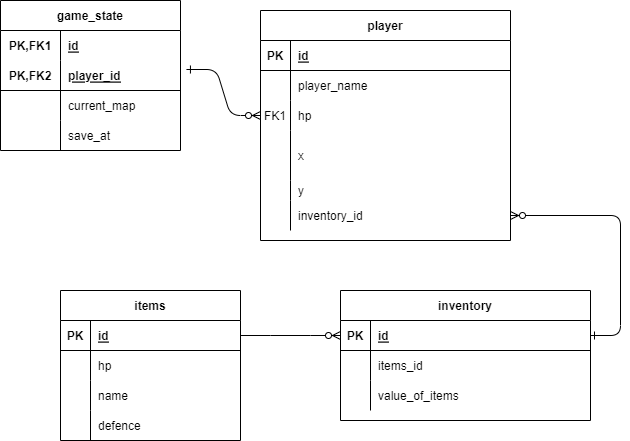

The diagram above was exported from draw.io. Its source (the exported page's mxGraphModel, read from the mxfile embedded in the PNG):
<mxGraphModel dx="1434" dy="764" grid="1" gridSize="10" guides="1" tooltips="1" connect="1" arrows="1" fold="1" page="1" pageScale="1" pageWidth="850" pageHeight="1100" background="#FFFFFF" math="0" shadow="0" extFonts="Permanent Marker^https://fonts.googleapis.com/css?family=Permanent+Marker">
  <root>
    <mxCell id="0" />
    <mxCell id="1" parent="0" />
    <mxCell id="C-vyLk0tnHw3VtMMgP7b-1" value="" style="edgeStyle=entityRelationEdgeStyle;endArrow=ERzeroToMany;startArrow=ERone;endFill=1;startFill=0;entryX=1;entryY=0.5;entryDx=0;entryDy=0;" parent="1" source="C-vyLk0tnHw3VtMMgP7b-24" target="C-vyLk0tnHw3VtMMgP7b-20" edge="1">
      <mxGeometry width="100" height="100" relative="1" as="geometry">
        <mxPoint x="340" y="720" as="sourcePoint" />
        <mxPoint x="405" y="155" as="targetPoint" />
      </mxGeometry>
    </mxCell>
    <mxCell id="C-vyLk0tnHw3VtMMgP7b-12" value="" style="edgeStyle=entityRelationEdgeStyle;endArrow=ERzeroToMany;startArrow=ERone;endFill=1;startFill=0;exitX=1.033;exitY=0.3;exitDx=0;exitDy=0;exitPerimeter=0;" parent="1" source="P3z6Y5eF0iBOpSEPoPJu-34" target="C-vyLk0tnHw3VtMMgP7b-17" edge="1">
      <mxGeometry width="100" height="100" relative="1" as="geometry">
        <mxPoint x="655" y="110" as="sourcePoint" />
        <mxPoint x="460" y="205" as="targetPoint" />
      </mxGeometry>
    </mxCell>
    <mxCell id="C-vyLk0tnHw3VtMMgP7b-13" value="player" style="shape=table;startSize=30;container=1;collapsible=1;childLayout=tableLayout;fixedRows=1;rowLines=0;fontStyle=1;align=center;resizeLast=1;" parent="1" vertex="1">
      <mxGeometry x="280" y="40" width="250" height="230" as="geometry" />
    </mxCell>
    <mxCell id="C-vyLk0tnHw3VtMMgP7b-14" value="" style="shape=partialRectangle;collapsible=0;dropTarget=0;pointerEvents=0;fillColor=none;points=[[0,0.5],[1,0.5]];portConstraint=eastwest;top=0;left=0;right=0;bottom=1;" parent="C-vyLk0tnHw3VtMMgP7b-13" vertex="1">
      <mxGeometry y="30" width="250" height="30" as="geometry" />
    </mxCell>
    <mxCell id="C-vyLk0tnHw3VtMMgP7b-15" value="PK" style="shape=partialRectangle;overflow=hidden;connectable=0;fillColor=none;top=0;left=0;bottom=0;right=0;fontStyle=1;" parent="C-vyLk0tnHw3VtMMgP7b-14" vertex="1">
      <mxGeometry width="30" height="30" as="geometry">
        <mxRectangle width="30" height="30" as="alternateBounds" />
      </mxGeometry>
    </mxCell>
    <mxCell id="C-vyLk0tnHw3VtMMgP7b-16" value="id" style="shape=partialRectangle;overflow=hidden;connectable=0;fillColor=none;top=0;left=0;bottom=0;right=0;align=left;spacingLeft=6;fontStyle=5;" parent="C-vyLk0tnHw3VtMMgP7b-14" vertex="1">
      <mxGeometry x="30" width="220" height="30" as="geometry">
        <mxRectangle width="220" height="30" as="alternateBounds" />
      </mxGeometry>
    </mxCell>
    <mxCell id="P3z6Y5eF0iBOpSEPoPJu-65" value="" style="shape=tableRow;horizontal=0;startSize=0;swimlaneHead=0;swimlaneBody=0;fillColor=none;collapsible=0;dropTarget=0;points=[[0,0.5],[1,0.5]];portConstraint=eastwest;top=0;left=0;right=0;bottom=0;" parent="C-vyLk0tnHw3VtMMgP7b-13" vertex="1">
      <mxGeometry y="60" width="250" height="30" as="geometry" />
    </mxCell>
    <mxCell id="P3z6Y5eF0iBOpSEPoPJu-66" value="" style="shape=partialRectangle;connectable=0;fillColor=none;top=0;left=0;bottom=0;right=0;editable=1;overflow=hidden;" parent="P3z6Y5eF0iBOpSEPoPJu-65" vertex="1">
      <mxGeometry width="30" height="30" as="geometry">
        <mxRectangle width="30" height="30" as="alternateBounds" />
      </mxGeometry>
    </mxCell>
    <mxCell id="P3z6Y5eF0iBOpSEPoPJu-67" value="player_name" style="shape=partialRectangle;connectable=0;fillColor=none;top=0;left=0;bottom=0;right=0;align=left;spacingLeft=6;overflow=hidden;" parent="P3z6Y5eF0iBOpSEPoPJu-65" vertex="1">
      <mxGeometry x="30" width="220" height="30" as="geometry">
        <mxRectangle width="220" height="30" as="alternateBounds" />
      </mxGeometry>
    </mxCell>
    <mxCell id="C-vyLk0tnHw3VtMMgP7b-17" value="" style="shape=partialRectangle;collapsible=0;dropTarget=0;pointerEvents=0;fillColor=none;points=[[0,0.5],[1,0.5]];portConstraint=eastwest;top=0;left=0;right=0;bottom=0;" parent="C-vyLk0tnHw3VtMMgP7b-13" vertex="1">
      <mxGeometry y="90" width="250" height="30" as="geometry" />
    </mxCell>
    <mxCell id="C-vyLk0tnHw3VtMMgP7b-18" value="FK1" style="shape=partialRectangle;overflow=hidden;connectable=0;fillColor=none;top=0;left=0;bottom=0;right=0;" parent="C-vyLk0tnHw3VtMMgP7b-17" vertex="1">
      <mxGeometry width="30" height="30" as="geometry">
        <mxRectangle width="30" height="30" as="alternateBounds" />
      </mxGeometry>
    </mxCell>
    <mxCell id="C-vyLk0tnHw3VtMMgP7b-19" value="hp" style="shape=partialRectangle;overflow=hidden;connectable=0;fillColor=none;top=0;left=0;bottom=0;right=0;align=left;spacingLeft=6;" parent="C-vyLk0tnHw3VtMMgP7b-17" vertex="1">
      <mxGeometry x="30" width="220" height="30" as="geometry">
        <mxRectangle width="220" height="30" as="alternateBounds" />
      </mxGeometry>
    </mxCell>
    <mxCell id="P3z6Y5eF0iBOpSEPoPJu-69" value="" style="shape=tableRow;horizontal=0;startSize=0;swimlaneHead=0;swimlaneBody=0;fillColor=none;collapsible=0;dropTarget=0;points=[[0,0.5],[1,0.5]];portConstraint=eastwest;top=0;left=0;right=0;bottom=0;" parent="C-vyLk0tnHw3VtMMgP7b-13" vertex="1">
      <mxGeometry y="120" width="250" height="50" as="geometry" />
    </mxCell>
    <mxCell id="P3z6Y5eF0iBOpSEPoPJu-70" value="" style="shape=partialRectangle;connectable=0;fillColor=none;top=0;left=0;bottom=0;right=0;editable=1;overflow=hidden;" parent="P3z6Y5eF0iBOpSEPoPJu-69" vertex="1">
      <mxGeometry width="30" height="50" as="geometry">
        <mxRectangle width="30" height="50" as="alternateBounds" />
      </mxGeometry>
    </mxCell>
    <mxCell id="P3z6Y5eF0iBOpSEPoPJu-71" value="x" style="shape=partialRectangle;connectable=0;fillColor=none;top=0;left=0;bottom=0;right=0;align=left;spacingLeft=6;overflow=hidden;" parent="P3z6Y5eF0iBOpSEPoPJu-69" vertex="1">
      <mxGeometry x="30" width="220" height="50" as="geometry">
        <mxRectangle width="220" height="50" as="alternateBounds" />
      </mxGeometry>
    </mxCell>
    <mxCell id="P3z6Y5eF0iBOpSEPoPJu-73" value="" style="shape=tableRow;horizontal=0;startSize=0;swimlaneHead=0;swimlaneBody=0;fillColor=none;collapsible=0;dropTarget=0;points=[[0,0.5],[1,0.5]];portConstraint=eastwest;top=0;left=0;right=0;bottom=0;" parent="C-vyLk0tnHw3VtMMgP7b-13" vertex="1">
      <mxGeometry y="170" width="250" height="20" as="geometry" />
    </mxCell>
    <mxCell id="P3z6Y5eF0iBOpSEPoPJu-74" value="" style="shape=partialRectangle;connectable=0;fillColor=none;top=0;left=0;bottom=0;right=0;editable=1;overflow=hidden;" parent="P3z6Y5eF0iBOpSEPoPJu-73" vertex="1">
      <mxGeometry width="30" height="20" as="geometry">
        <mxRectangle width="30" height="20" as="alternateBounds" />
      </mxGeometry>
    </mxCell>
    <mxCell id="P3z6Y5eF0iBOpSEPoPJu-75" value="y" style="shape=partialRectangle;connectable=0;fillColor=none;top=0;left=0;bottom=0;right=0;align=left;spacingLeft=6;overflow=hidden;" parent="P3z6Y5eF0iBOpSEPoPJu-73" vertex="1">
      <mxGeometry x="30" width="220" height="20" as="geometry">
        <mxRectangle width="220" height="20" as="alternateBounds" />
      </mxGeometry>
    </mxCell>
    <mxCell id="C-vyLk0tnHw3VtMMgP7b-20" value="" style="shape=partialRectangle;collapsible=0;dropTarget=0;pointerEvents=0;fillColor=none;points=[[0,0.5],[1,0.5]];portConstraint=eastwest;top=0;left=0;right=0;bottom=0;" parent="C-vyLk0tnHw3VtMMgP7b-13" vertex="1">
      <mxGeometry y="190" width="250" height="30" as="geometry" />
    </mxCell>
    <mxCell id="C-vyLk0tnHw3VtMMgP7b-21" value="" style="shape=partialRectangle;overflow=hidden;connectable=0;fillColor=none;top=0;left=0;bottom=0;right=0;" parent="C-vyLk0tnHw3VtMMgP7b-20" vertex="1">
      <mxGeometry width="30" height="30" as="geometry">
        <mxRectangle width="30" height="30" as="alternateBounds" />
      </mxGeometry>
    </mxCell>
    <mxCell id="C-vyLk0tnHw3VtMMgP7b-22" value="inventory_id" style="shape=partialRectangle;overflow=hidden;connectable=0;fillColor=none;top=0;left=0;bottom=0;right=0;align=left;spacingLeft=6;" parent="C-vyLk0tnHw3VtMMgP7b-20" vertex="1">
      <mxGeometry x="30" width="220" height="30" as="geometry">
        <mxRectangle width="220" height="30" as="alternateBounds" />
      </mxGeometry>
    </mxCell>
    <mxCell id="C-vyLk0tnHw3VtMMgP7b-23" value="inventory" style="shape=table;startSize=30;container=1;collapsible=1;childLayout=tableLayout;fixedRows=1;rowLines=0;fontStyle=1;align=center;resizeLast=1;" parent="1" vertex="1">
      <mxGeometry x="360" y="320" width="250" height="130" as="geometry" />
    </mxCell>
    <mxCell id="C-vyLk0tnHw3VtMMgP7b-24" value="" style="shape=partialRectangle;collapsible=0;dropTarget=0;pointerEvents=0;fillColor=none;points=[[0,0.5],[1,0.5]];portConstraint=eastwest;top=0;left=0;right=0;bottom=1;" parent="C-vyLk0tnHw3VtMMgP7b-23" vertex="1">
      <mxGeometry y="30" width="250" height="30" as="geometry" />
    </mxCell>
    <mxCell id="C-vyLk0tnHw3VtMMgP7b-25" value="PK" style="shape=partialRectangle;overflow=hidden;connectable=0;fillColor=none;top=0;left=0;bottom=0;right=0;fontStyle=1;" parent="C-vyLk0tnHw3VtMMgP7b-24" vertex="1">
      <mxGeometry width="30" height="30" as="geometry">
        <mxRectangle width="30" height="30" as="alternateBounds" />
      </mxGeometry>
    </mxCell>
    <mxCell id="C-vyLk0tnHw3VtMMgP7b-26" value="id" style="shape=partialRectangle;overflow=hidden;connectable=0;fillColor=none;top=0;left=0;bottom=0;right=0;align=left;spacingLeft=6;fontStyle=5;" parent="C-vyLk0tnHw3VtMMgP7b-24" vertex="1">
      <mxGeometry x="30" width="220" height="30" as="geometry">
        <mxRectangle width="220" height="30" as="alternateBounds" />
      </mxGeometry>
    </mxCell>
    <mxCell id="C-vyLk0tnHw3VtMMgP7b-27" value="" style="shape=partialRectangle;collapsible=0;dropTarget=0;pointerEvents=0;fillColor=none;points=[[0,0.5],[1,0.5]];portConstraint=eastwest;top=0;left=0;right=0;bottom=0;" parent="C-vyLk0tnHw3VtMMgP7b-23" vertex="1">
      <mxGeometry y="60" width="250" height="30" as="geometry" />
    </mxCell>
    <mxCell id="C-vyLk0tnHw3VtMMgP7b-28" value="" style="shape=partialRectangle;overflow=hidden;connectable=0;fillColor=none;top=0;left=0;bottom=0;right=0;" parent="C-vyLk0tnHw3VtMMgP7b-27" vertex="1">
      <mxGeometry width="30" height="30" as="geometry">
        <mxRectangle width="30" height="30" as="alternateBounds" />
      </mxGeometry>
    </mxCell>
    <mxCell id="C-vyLk0tnHw3VtMMgP7b-29" value="items_id" style="shape=partialRectangle;overflow=hidden;connectable=0;fillColor=none;top=0;left=0;bottom=0;right=0;align=left;spacingLeft=6;" parent="C-vyLk0tnHw3VtMMgP7b-27" vertex="1">
      <mxGeometry x="30" width="220" height="30" as="geometry">
        <mxRectangle width="220" height="30" as="alternateBounds" />
      </mxGeometry>
    </mxCell>
    <mxCell id="P3z6Y5eF0iBOpSEPoPJu-95" value="" style="shape=tableRow;horizontal=0;startSize=0;swimlaneHead=0;swimlaneBody=0;fillColor=none;collapsible=0;dropTarget=0;points=[[0,0.5],[1,0.5]];portConstraint=eastwest;top=0;left=0;right=0;bottom=0;" parent="C-vyLk0tnHw3VtMMgP7b-23" vertex="1">
      <mxGeometry y="90" width="250" height="30" as="geometry" />
    </mxCell>
    <mxCell id="P3z6Y5eF0iBOpSEPoPJu-96" value="" style="shape=partialRectangle;connectable=0;fillColor=none;top=0;left=0;bottom=0;right=0;editable=1;overflow=hidden;" parent="P3z6Y5eF0iBOpSEPoPJu-95" vertex="1">
      <mxGeometry width="30" height="30" as="geometry">
        <mxRectangle width="30" height="30" as="alternateBounds" />
      </mxGeometry>
    </mxCell>
    <mxCell id="P3z6Y5eF0iBOpSEPoPJu-97" value="value_of_items" style="shape=partialRectangle;connectable=0;fillColor=none;top=0;left=0;bottom=0;right=0;align=left;spacingLeft=6;overflow=hidden;" parent="P3z6Y5eF0iBOpSEPoPJu-95" vertex="1">
      <mxGeometry x="30" width="220" height="30" as="geometry">
        <mxRectangle width="220" height="30" as="alternateBounds" />
      </mxGeometry>
    </mxCell>
    <mxCell id="P3z6Y5eF0iBOpSEPoPJu-30" value="game_state" style="shape=table;startSize=30;container=1;collapsible=1;childLayout=tableLayout;fixedRows=1;rowLines=0;fontStyle=1;align=center;resizeLast=1;" parent="1" vertex="1">
      <mxGeometry x="20" y="30" width="180" height="150" as="geometry" />
    </mxCell>
    <mxCell id="P3z6Y5eF0iBOpSEPoPJu-31" value="" style="shape=tableRow;horizontal=0;startSize=0;swimlaneHead=0;swimlaneBody=0;fillColor=none;collapsible=0;dropTarget=0;points=[[0,0.5],[1,0.5]];portConstraint=eastwest;top=0;left=0;right=0;bottom=0;" parent="P3z6Y5eF0iBOpSEPoPJu-30" vertex="1">
      <mxGeometry y="30" width="180" height="30" as="geometry" />
    </mxCell>
    <mxCell id="P3z6Y5eF0iBOpSEPoPJu-32" value="PK,FK1" style="shape=partialRectangle;connectable=0;fillColor=none;top=0;left=0;bottom=0;right=0;fontStyle=1;overflow=hidden;" parent="P3z6Y5eF0iBOpSEPoPJu-31" vertex="1">
      <mxGeometry width="60" height="30" as="geometry">
        <mxRectangle width="60" height="30" as="alternateBounds" />
      </mxGeometry>
    </mxCell>
    <mxCell id="P3z6Y5eF0iBOpSEPoPJu-33" value="id" style="shape=partialRectangle;connectable=0;fillColor=none;top=0;left=0;bottom=0;right=0;align=left;spacingLeft=6;fontStyle=5;overflow=hidden;" parent="P3z6Y5eF0iBOpSEPoPJu-31" vertex="1">
      <mxGeometry x="60" width="120" height="30" as="geometry">
        <mxRectangle width="120" height="30" as="alternateBounds" />
      </mxGeometry>
    </mxCell>
    <mxCell id="P3z6Y5eF0iBOpSEPoPJu-34" value="" style="shape=tableRow;horizontal=0;startSize=0;swimlaneHead=0;swimlaneBody=0;fillColor=none;collapsible=0;dropTarget=0;points=[[0,0.5],[1,0.5]];portConstraint=eastwest;top=0;left=0;right=0;bottom=1;" parent="P3z6Y5eF0iBOpSEPoPJu-30" vertex="1">
      <mxGeometry y="60" width="180" height="30" as="geometry" />
    </mxCell>
    <mxCell id="P3z6Y5eF0iBOpSEPoPJu-35" value="PK,FK2" style="shape=partialRectangle;connectable=0;fillColor=none;top=0;left=0;bottom=0;right=0;fontStyle=1;overflow=hidden;" parent="P3z6Y5eF0iBOpSEPoPJu-34" vertex="1">
      <mxGeometry width="60" height="30" as="geometry">
        <mxRectangle width="60" height="30" as="alternateBounds" />
      </mxGeometry>
    </mxCell>
    <mxCell id="P3z6Y5eF0iBOpSEPoPJu-36" value="player_id" style="shape=partialRectangle;connectable=0;fillColor=none;top=0;left=0;bottom=0;right=0;align=left;spacingLeft=6;fontStyle=5;overflow=hidden;" parent="P3z6Y5eF0iBOpSEPoPJu-34" vertex="1">
      <mxGeometry x="60" width="120" height="30" as="geometry">
        <mxRectangle width="120" height="30" as="alternateBounds" />
      </mxGeometry>
    </mxCell>
    <mxCell id="P3z6Y5eF0iBOpSEPoPJu-37" value="" style="shape=tableRow;horizontal=0;startSize=0;swimlaneHead=0;swimlaneBody=0;fillColor=none;collapsible=0;dropTarget=0;points=[[0,0.5],[1,0.5]];portConstraint=eastwest;top=0;left=0;right=0;bottom=0;" parent="P3z6Y5eF0iBOpSEPoPJu-30" vertex="1">
      <mxGeometry y="90" width="180" height="30" as="geometry" />
    </mxCell>
    <mxCell id="P3z6Y5eF0iBOpSEPoPJu-38" value="" style="shape=partialRectangle;connectable=0;fillColor=none;top=0;left=0;bottom=0;right=0;editable=1;overflow=hidden;" parent="P3z6Y5eF0iBOpSEPoPJu-37" vertex="1">
      <mxGeometry width="60" height="30" as="geometry">
        <mxRectangle width="60" height="30" as="alternateBounds" />
      </mxGeometry>
    </mxCell>
    <mxCell id="P3z6Y5eF0iBOpSEPoPJu-39" value="current_map" style="shape=partialRectangle;connectable=0;fillColor=none;top=0;left=0;bottom=0;right=0;align=left;spacingLeft=6;overflow=hidden;" parent="P3z6Y5eF0iBOpSEPoPJu-37" vertex="1">
      <mxGeometry x="60" width="120" height="30" as="geometry">
        <mxRectangle width="120" height="30" as="alternateBounds" />
      </mxGeometry>
    </mxCell>
    <mxCell id="P3z6Y5eF0iBOpSEPoPJu-40" value="" style="shape=tableRow;horizontal=0;startSize=0;swimlaneHead=0;swimlaneBody=0;fillColor=none;collapsible=0;dropTarget=0;points=[[0,0.5],[1,0.5]];portConstraint=eastwest;top=0;left=0;right=0;bottom=0;" parent="P3z6Y5eF0iBOpSEPoPJu-30" vertex="1">
      <mxGeometry y="120" width="180" height="30" as="geometry" />
    </mxCell>
    <mxCell id="P3z6Y5eF0iBOpSEPoPJu-41" value="" style="shape=partialRectangle;connectable=0;fillColor=none;top=0;left=0;bottom=0;right=0;editable=1;overflow=hidden;" parent="P3z6Y5eF0iBOpSEPoPJu-40" vertex="1">
      <mxGeometry width="60" height="30" as="geometry">
        <mxRectangle width="60" height="30" as="alternateBounds" />
      </mxGeometry>
    </mxCell>
    <mxCell id="P3z6Y5eF0iBOpSEPoPJu-42" value="save_at" style="shape=partialRectangle;connectable=0;fillColor=none;top=0;left=0;bottom=0;right=0;align=left;spacingLeft=6;overflow=hidden;" parent="P3z6Y5eF0iBOpSEPoPJu-40" vertex="1">
      <mxGeometry x="60" width="120" height="30" as="geometry">
        <mxRectangle width="120" height="30" as="alternateBounds" />
      </mxGeometry>
    </mxCell>
    <mxCell id="P3z6Y5eF0iBOpSEPoPJu-76" value="items" style="shape=table;startSize=30;container=1;collapsible=1;childLayout=tableLayout;fixedRows=1;rowLines=0;fontStyle=1;align=center;resizeLast=1;" parent="1" vertex="1">
      <mxGeometry x="80" y="320" width="180" height="150" as="geometry" />
    </mxCell>
    <mxCell id="P3z6Y5eF0iBOpSEPoPJu-77" value="" style="shape=tableRow;horizontal=0;startSize=0;swimlaneHead=0;swimlaneBody=0;fillColor=none;collapsible=0;dropTarget=0;points=[[0,0.5],[1,0.5]];portConstraint=eastwest;top=0;left=0;right=0;bottom=1;" parent="P3z6Y5eF0iBOpSEPoPJu-76" vertex="1">
      <mxGeometry y="30" width="180" height="30" as="geometry" />
    </mxCell>
    <mxCell id="P3z6Y5eF0iBOpSEPoPJu-78" value="PK" style="shape=partialRectangle;connectable=0;fillColor=none;top=0;left=0;bottom=0;right=0;fontStyle=1;overflow=hidden;" parent="P3z6Y5eF0iBOpSEPoPJu-77" vertex="1">
      <mxGeometry width="30" height="30" as="geometry">
        <mxRectangle width="30" height="30" as="alternateBounds" />
      </mxGeometry>
    </mxCell>
    <mxCell id="P3z6Y5eF0iBOpSEPoPJu-79" value="id" style="shape=partialRectangle;connectable=0;fillColor=none;top=0;left=0;bottom=0;right=0;align=left;spacingLeft=6;fontStyle=5;overflow=hidden;" parent="P3z6Y5eF0iBOpSEPoPJu-77" vertex="1">
      <mxGeometry x="30" width="150" height="30" as="geometry">
        <mxRectangle width="150" height="30" as="alternateBounds" />
      </mxGeometry>
    </mxCell>
    <mxCell id="P3z6Y5eF0iBOpSEPoPJu-80" value="" style="shape=tableRow;horizontal=0;startSize=0;swimlaneHead=0;swimlaneBody=0;fillColor=none;collapsible=0;dropTarget=0;points=[[0,0.5],[1,0.5]];portConstraint=eastwest;top=0;left=0;right=0;bottom=0;" parent="P3z6Y5eF0iBOpSEPoPJu-76" vertex="1">
      <mxGeometry y="60" width="180" height="30" as="geometry" />
    </mxCell>
    <mxCell id="P3z6Y5eF0iBOpSEPoPJu-81" value="" style="shape=partialRectangle;connectable=0;fillColor=none;top=0;left=0;bottom=0;right=0;editable=1;overflow=hidden;" parent="P3z6Y5eF0iBOpSEPoPJu-80" vertex="1">
      <mxGeometry width="30" height="30" as="geometry">
        <mxRectangle width="30" height="30" as="alternateBounds" />
      </mxGeometry>
    </mxCell>
    <mxCell id="P3z6Y5eF0iBOpSEPoPJu-82" value="hp" style="shape=partialRectangle;connectable=0;fillColor=none;top=0;left=0;bottom=0;right=0;align=left;spacingLeft=6;overflow=hidden;" parent="P3z6Y5eF0iBOpSEPoPJu-80" vertex="1">
      <mxGeometry x="30" width="150" height="30" as="geometry">
        <mxRectangle width="150" height="30" as="alternateBounds" />
      </mxGeometry>
    </mxCell>
    <mxCell id="P3z6Y5eF0iBOpSEPoPJu-91" value="" style="shape=tableRow;horizontal=0;startSize=0;swimlaneHead=0;swimlaneBody=0;fillColor=none;collapsible=0;dropTarget=0;points=[[0,0.5],[1,0.5]];portConstraint=eastwest;top=0;left=0;right=0;bottom=0;" parent="P3z6Y5eF0iBOpSEPoPJu-76" vertex="1">
      <mxGeometry y="90" width="180" height="30" as="geometry" />
    </mxCell>
    <mxCell id="P3z6Y5eF0iBOpSEPoPJu-92" value="" style="shape=partialRectangle;connectable=0;fillColor=none;top=0;left=0;bottom=0;right=0;editable=1;overflow=hidden;" parent="P3z6Y5eF0iBOpSEPoPJu-91" vertex="1">
      <mxGeometry width="30" height="30" as="geometry">
        <mxRectangle width="30" height="30" as="alternateBounds" />
      </mxGeometry>
    </mxCell>
    <mxCell id="P3z6Y5eF0iBOpSEPoPJu-93" value="name" style="shape=partialRectangle;connectable=0;fillColor=none;top=0;left=0;bottom=0;right=0;align=left;spacingLeft=6;overflow=hidden;" parent="P3z6Y5eF0iBOpSEPoPJu-91" vertex="1">
      <mxGeometry x="30" width="150" height="30" as="geometry">
        <mxRectangle width="150" height="30" as="alternateBounds" />
      </mxGeometry>
    </mxCell>
    <mxCell id="P3z6Y5eF0iBOpSEPoPJu-83" value="" style="shape=tableRow;horizontal=0;startSize=0;swimlaneHead=0;swimlaneBody=0;fillColor=none;collapsible=0;dropTarget=0;points=[[0,0.5],[1,0.5]];portConstraint=eastwest;top=0;left=0;right=0;bottom=0;" parent="P3z6Y5eF0iBOpSEPoPJu-76" vertex="1">
      <mxGeometry y="120" width="180" height="30" as="geometry" />
    </mxCell>
    <mxCell id="P3z6Y5eF0iBOpSEPoPJu-84" value="" style="shape=partialRectangle;connectable=0;fillColor=none;top=0;left=0;bottom=0;right=0;editable=1;overflow=hidden;" parent="P3z6Y5eF0iBOpSEPoPJu-83" vertex="1">
      <mxGeometry width="30" height="30" as="geometry">
        <mxRectangle width="30" height="30" as="alternateBounds" />
      </mxGeometry>
    </mxCell>
    <mxCell id="P3z6Y5eF0iBOpSEPoPJu-85" value="defence" style="shape=partialRectangle;connectable=0;fillColor=none;top=0;left=0;bottom=0;right=0;align=left;spacingLeft=6;overflow=hidden;" parent="P3z6Y5eF0iBOpSEPoPJu-83" vertex="1">
      <mxGeometry x="30" width="150" height="30" as="geometry">
        <mxRectangle width="150" height="30" as="alternateBounds" />
      </mxGeometry>
    </mxCell>
    <mxCell id="P3z6Y5eF0iBOpSEPoPJu-89" value="" style="edgeStyle=entityRelationEdgeStyle;fontSize=12;html=1;endArrow=ERzeroToMany;endFill=1;rounded=0;entryX=0;entryY=0.5;entryDx=0;entryDy=0;exitX=1;exitY=0.5;exitDx=0;exitDy=0;" parent="1" source="P3z6Y5eF0iBOpSEPoPJu-77" target="C-vyLk0tnHw3VtMMgP7b-24" edge="1">
      <mxGeometry width="100" height="100" relative="1" as="geometry">
        <mxPoint x="370" y="440" as="sourcePoint" />
        <mxPoint x="470" y="340" as="targetPoint" />
      </mxGeometry>
    </mxCell>
  </root>
</mxGraphModel>